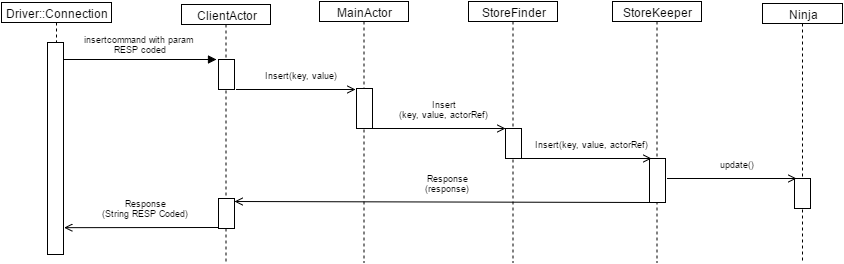

The diagram above was exported from draw.io. Its source (the exported page's mxGraphModel, read from the mxfile embedded in the PNG):
<mxGraphModel dx="7216" dy="9009" grid="1" gridSize="10" guides="1" tooltips="1" connect="1" arrows="1" fold="1" page="1" pageScale="1" pageWidth="826" pageHeight="1169" background="#ffffff" math="0" shadow="0">
  <root>
    <mxCell id="0" />
    <mxCell id="1" parent="0" />
    <mxCell id="2" value="Ninja" style="shape=umlLifeline;perimeter=lifelinePerimeter;whiteSpace=wrap;html=1;container=1;collapsible=0;recursiveResize=0;outlineConnect=0;size=20;" vertex="1" parent="1">
      <mxGeometry x="-2827" y="-3090" width="80" height="259" as="geometry" />
    </mxCell>
    <mxCell id="3" value="StoreKeeper" style="shape=umlLifeline;perimeter=lifelinePerimeter;whiteSpace=wrap;html=1;container=1;collapsible=0;recursiveResize=0;outlineConnect=0;size=20;" vertex="1" parent="1">
      <mxGeometry x="-2977" y="-3092" width="89" height="261" as="geometry" />
    </mxCell>
    <mxCell id="4" value="StoreFinder" style="shape=umlLifeline;perimeter=lifelinePerimeter;whiteSpace=wrap;html=1;container=1;collapsible=0;recursiveResize=0;outlineConnect=0;size=20;" vertex="1" parent="1">
      <mxGeometry x="-3121" y="-3092" width="89" height="261" as="geometry" />
    </mxCell>
    <mxCell id="5" value="MainActor" style="shape=umlLifeline;perimeter=lifelinePerimeter;whiteSpace=wrap;html=1;container=1;collapsible=0;recursiveResize=0;outlineConnect=0;size=20;" vertex="1" parent="1">
      <mxGeometry x="-3270" y="-3092" width="89" height="261" as="geometry" />
    </mxCell>
    <mxCell id="6" value="ClientActor" style="shape=umlLifeline;perimeter=lifelinePerimeter;whiteSpace=wrap;html=1;container=1;collapsible=0;recursiveResize=0;outlineConnect=0;size=20;" vertex="1" parent="1">
      <mxGeometry x="-3408" y="-3089" width="89" height="258" as="geometry" />
    </mxCell>
    <mxCell id="7" value="" style="html=1;points=[];perimeter=orthogonalPerimeter;" vertex="1" parent="6">
      <mxGeometry x="37" y="194" width="16" height="30" as="geometry" />
    </mxCell>
    <mxCell id="8" value="" style="html=1;points=[];perimeter=orthogonalPerimeter;" vertex="1" parent="1">
      <mxGeometry x="-3371" y="-2895" width="16" height="30" as="geometry" />
    </mxCell>
    <mxCell id="9" value="" style="html=1;points=[];perimeter=orthogonalPerimeter;" vertex="1" parent="1">
      <mxGeometry x="-2795" y="-2915" width="16" height="30" as="geometry" />
    </mxCell>
    <mxCell id="10" value="&lt;span&gt;insertcommand with param&amp;nbsp;&lt;/span&gt;&lt;div&gt;RESP coded&lt;/div&gt;" style="html=1;verticalAlign=bottom;endArrow=block;entryX=0;entryY=0;fontSize=9;" edge="1" parent="1">
      <mxGeometry x="912" y="841" as="geometry">
        <mxPoint x="-3526" y="-3034" as="sourcePoint" />
        <Array as="points" />
        <mxPoint y="-5" as="offset" />
        <mxPoint x="-3373" y="-3034" as="targetPoint" />
      </mxGeometry>
    </mxCell>
    <mxCell id="11" value="" style="html=1;points=[];perimeter=orthogonalPerimeter;" vertex="1" parent="1">
      <mxGeometry x="-3542" y="-3051" width="16" height="212" as="geometry" />
    </mxCell>
    <mxCell id="12" value="" style="html=1;points=[];perimeter=orthogonalPerimeter;" vertex="1" parent="1">
      <mxGeometry x="-3371" y="-3034" width="16" height="30" as="geometry" />
    </mxCell>
    <mxCell id="13" value="Driver::Connection" style="shape=umlLifeline;perimeter=lifelinePerimeter;whiteSpace=wrap;html=1;container=1;collapsible=0;recursiveResize=0;outlineConnect=0;size=20;" vertex="1" parent="1">
      <mxGeometry x="-3588" y="-3091" width="110" height="40" as="geometry" />
    </mxCell>
    <mxCell id="14" value="" style="html=1;points=[];perimeter=orthogonalPerimeter;" vertex="1" parent="1">
      <mxGeometry x="-3233" y="-3005" width="16" height="40" as="geometry" />
    </mxCell>
    <mxCell id="15" value="Insert(key, value)" style="html=1;verticalAlign=bottom;endArrow=open;entryX=0;entryY=0.029;entryPerimeter=0;fontSize=9;endFill=0;" edge="1" parent="1">
      <mxGeometry x="772" y="837" as="geometry">
        <mxPoint x="-3353" y="-3004" as="sourcePoint" />
        <Array as="points" />
        <mxPoint x="5" y="-9" as="offset" />
        <mxPoint x="-3234" y="-3004" as="targetPoint" />
      </mxGeometry>
    </mxCell>
    <mxCell id="16" value="" style="html=1;points=[];perimeter=orthogonalPerimeter;" vertex="1" parent="1">
      <mxGeometry x="-3084" y="-2965" width="16" height="30" as="geometry" />
    </mxCell>
    <mxCell id="17" value="" style="html=1;points=[];perimeter=orthogonalPerimeter;" vertex="1" parent="1">
      <mxGeometry x="-2940" y="-2935" width="16" height="44" as="geometry" />
    </mxCell>
    <mxCell id="18" value="Insert&lt;div&gt;(key, value, actorRef)&lt;/div&gt;" style="html=1;verticalAlign=bottom;endArrow=open;fontSize=9;endFill=0;" edge="1" parent="1">
      <mxGeometry x="908" y="876" as="geometry">
        <mxPoint x="-3217" y="-2965" as="sourcePoint" />
        <Array as="points" />
        <mxPoint x="5" y="-9" as="offset" />
        <mxPoint x="-3084" y="-2965" as="targetPoint" />
      </mxGeometry>
    </mxCell>
    <mxCell id="19" value="Insert&lt;span style=&quot;line-height: 1.2&quot;&gt;(key, value, actorRef)&lt;/span&gt;" style="html=1;verticalAlign=bottom;endArrow=open;fontSize=9;endFill=0;" edge="1" parent="1">
      <mxGeometry x="1058" y="906" as="geometry">
        <mxPoint x="-3067" y="-2935" as="sourcePoint" />
        <Array as="points" />
        <mxPoint x="5" y="-9" as="offset" />
        <mxPoint x="-2938" y="-2935" as="targetPoint" />
      </mxGeometry>
    </mxCell>
    <mxCell id="20" value="Response&lt;div&gt;(response)&lt;/div&gt;" style="html=1;verticalAlign=bottom;endArrow=open;fontSize=9;endFill=0;entryX=0.979;entryY=0.1;entryPerimeter=0;" edge="1" target="8" parent="1">
      <mxGeometry x="1066" y="852" as="geometry">
        <mxPoint x="-2939" y="-2891" as="sourcePoint" />
        <Array as="points" />
        <mxPoint x="5" y="-9" as="offset" />
        <mxPoint x="-3336" y="-2891" as="targetPoint" />
      </mxGeometry>
    </mxCell>
    <mxCell id="21" value="Response&lt;div&gt;(String RESP Coded)&lt;/div&gt;" style="html=1;verticalAlign=bottom;endArrow=open;fontSize=9;endFill=0;entryX=1.031;entryY=0.722;entryPerimeter=0;" edge="1" parent="1">
      <mxGeometry x="1076" y="894" as="geometry">
        <mxPoint x="-3372" y="-2866" as="sourcePoint" />
        <Array as="points" />
        <mxPoint x="5" y="-9" as="offset" />
        <mxPoint x="-3525.333333333333" y="-2865.833333333333" as="targetPoint" />
      </mxGeometry>
    </mxCell>
    <mxCell id="22" value="&lt;span style=&quot;line-height: 1.2&quot;&gt;update()&lt;/span&gt;" style="html=1;verticalAlign=bottom;endArrow=open;fontSize=9;endFill=0;" edge="1" parent="1">
      <mxGeometry x="1203" y="926" as="geometry">
        <mxPoint x="-2922" y="-2915" as="sourcePoint" />
        <Array as="points" />
        <mxPoint x="5" y="-9" as="offset" />
        <mxPoint x="-2793" y="-2915" as="targetPoint" />
      </mxGeometry>
    </mxCell>
  </root>
</mxGraphModel>